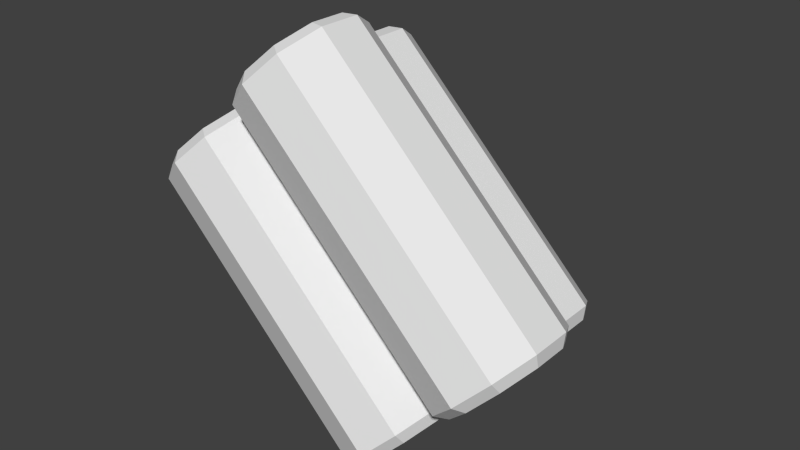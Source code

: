 # Source: wood_resource.blend  (saved by Blender 2.68.0; exported with 4.5.12 LTS)
import bpy
from mathutils import Matrix  # noqa: F401  (used for matrix-valued properties, if any)

bpy.ops.wm.read_factory_settings(use_empty=True)
scene = bpy.context.scene
scene.name = 'Scene'

# ---- collections
col_collection_1 = bpy.data.collections.new('Collection 1'); scene.collection.children.link(col_collection_1)

# ---- world
world_world = bpy.data.worlds.new('World'); scene.world = world_world
world_world.color = (0.05088, 0.05088, 0.05088)
world_world.use_sun_shadow = False
world_world.sun_shadow_jitter_overblur = 0.0
world_world.cycles.sampling_method = 'MANUAL'
world_world.cycles.sample_map_resolution = 256

# ---- meshes
me_cylinder = bpy.data.meshes.new('Cylinder')
me_cylinder.from_pydata([(0.06223, 0.189, -0.1612), (0.0693, 0.1785, -0.1683), (-0.1612, 0.189, 0.06223), (-0.1683, 0.1785, 0.0693), (0.03313, 0.1756, -0.1903), (0.04457, 0.1671, -0.193), (-0.1903, 0.1756, 0.03313), (-0.193, 0.1671, 0.04457), (0.01515, 0.1406, -0.2083), (0.02929, 0.1374, -0.2083), (-0.2083, 0.1406, 0.01515), (-0.2083, 0.1374, 0.02929), (0.01515, 0.09737, -0.2083), (0.02929, 0.1006, -0.2083), (-0.2083, 0.09737, 0.01515), (-0.2083, 0.1006, 0.02929), (0.03313, 0.06237, -0.1903), (0.04457, 0.07088, -0.193), (-0.1903, 0.06237, 0.03313), (-0.193, 0.07088, 0.04457), (0.06223, 0.049, -0.1612), (0.0693, 0.05951, -0.1683), (-0.1612, 0.049, 0.06223), (-0.1683, 0.05951, 0.0693), (0.09132, 0.06237, -0.1321), (0.09402, 0.07088, -0.1436), (-0.1321, 0.06237, 0.09132), (-0.1436, 0.07088, 0.09402), (0.1093, 0.09737, -0.1141), (0.1093, 0.1006, -0.1283), (-0.1141, 0.09737, 0.1093), (-0.1283, 0.1006, 0.1093), (0.1093, 0.1406, -0.1141), (0.1093, 0.1374, -0.1283), (-0.1141, 0.1406, 0.1093), (-0.1283, 0.1374, 0.1093), (0.09132, 0.1756, -0.1321), (0.09402, 0.1671, -0.1436), (-0.1321, 0.1756, 0.09132), (-0.1436, 0.1671, 0.09402), (0.01273, 0.07, -0.2107), (0.0198, 0.05949, -0.2178), (-0.2107, 0.07, 0.01273), (-0.2178, 0.05949, 0.0198), (-0.01637, 0.05663, -0.2398), (-0.004925, 0.04812, -0.2425), (-0.2398, 0.05663, -0.01637), (-0.2425, 0.04812, -0.004925), (-0.03435, 0.02163, -0.2578), (-0.0202, 0.01838, -0.2578), (-0.2578, 0.02163, -0.03435), (-0.2578, 0.01838, -0.0202), (-0.03435, -0.02163, -0.2578), (-0.0202, -0.01838, -0.2578), (-0.2578, -0.02163, -0.03435), (-0.2578, -0.01838, -0.0202), (-0.01637, -0.05663, -0.2398), (-0.004925, -0.04812, -0.2425), (-0.2398, -0.05663, -0.01637), (-0.2425, -0.04812, -0.004925), (0.01273, -0.07, -0.2107), (0.0198, -0.05949, -0.2178), (-0.2107, -0.07, 0.01273), (-0.2178, -0.05949, 0.0198), (0.04182, -0.05663, -0.1816), (0.04452, -0.04812, -0.1931), (-0.1816, -0.05663, 0.04182), (-0.1931, -0.04812, 0.04452), (0.0598, -0.02163, -0.1636), (0.0598, -0.01838, -0.1778), (-0.1636, -0.02163, 0.0598), (-0.1778, -0.01838, 0.0598), (0.0598, 0.02163, -0.1636), (0.0598, 0.01838, -0.1778), (-0.1636, 0.02163, 0.0598), (-0.1778, 0.01838, 0.0598), (0.04182, 0.05663, -0.1816), (0.04452, 0.04812, -0.1931), (-0.1816, 0.05663, 0.04182), (-0.1931, 0.04812, 0.04452), (0.1117, 0.07, -0.1117), (0.1188, 0.05949, -0.1188), (-0.1117, 0.07, 0.1117), (-0.1188, 0.05949, 0.1188), (0.08263, 0.05663, -0.1408), (0.09407, 0.04812, -0.1435), (-0.1408, 0.05663, 0.08263), (-0.1435, 0.04812, 0.09407), (0.06465, 0.02163, -0.1588), (0.07879, 0.01838, -0.1588), (-0.1588, 0.02163, 0.06465), (-0.1588, 0.01838, 0.07879), (0.06465, -0.02163, -0.1588), (0.07879, -0.01838, -0.1588), (-0.1588, -0.02163, 0.06465), (-0.1588, -0.01838, 0.07879), (0.08263, -0.05663, -0.1408), (0.09407, -0.04812, -0.1435), (-0.1408, -0.05663, 0.08263), (-0.1435, -0.04812, 0.09407), (0.1117, -0.07, -0.1117), (0.1188, -0.05949, -0.1188), (-0.1117, -0.07, 0.1117), (-0.1188, -0.05949, 0.1188), (0.1408, -0.05663, -0.08263), (0.1435, -0.04812, -0.09407), (-0.08263, -0.05663, 0.1408), (-0.09407, -0.04812, 0.1435), (0.1588, -0.02163, -0.06465), (0.1588, -0.01838, -0.07879), (-0.06465, -0.02163, 0.1588), (-0.07879, -0.01838, 0.1588), (0.1588, 0.02163, -0.06465), (0.1588, 0.01838, -0.07879), (-0.06465, 0.02163, 0.1588), (-0.07879, 0.01838, 0.1588), (0.1408, 0.05663, -0.08263), (0.1435, 0.04812, -0.09407), (-0.08263, 0.05663, 0.1408), (-0.09407, 0.04812, 0.1435)], [], [(36, 0, 2, 38), (8, 12, 14, 10), (12, 16, 18, 14), (16, 20, 22, 18), (20, 24, 26, 22), (24, 28, 30, 26), (28, 32, 34, 30), (32, 36, 38, 34), (4, 8, 10, 6), (1, 37, 33, 29, 25, 21, 17, 13, 9, 5), (40, 44, 46, 42), (7, 11, 15, 19, 23, 27, 31, 35, 39, 3), (76, 40, 42, 78), (48, 52, 54, 50), (52, 56, 58, 54), (56, 60, 62, 58), (60, 64, 66, 62), (64, 68, 70, 66), (68, 72, 74, 70), (72, 76, 78, 74), (44, 48, 50, 46), (41, 77, 73, 69, 65, 61, 57, 53, 49, 45), (80, 84, 86, 82), (47, 51, 55, 59, 63, 67, 71, 75, 79, 43), (116, 80, 82, 118), (88, 92, 94, 90), (92, 96, 98, 94), (96, 100, 102, 98), (100, 104, 106, 102), (104, 108, 110, 106), (108, 112, 114, 110), (112, 116, 118, 114), (84, 88, 90, 86), (81, 117, 113, 109, 105, 101, 97, 93, 89, 85), (87, 91, 95, 99, 103, 107, 111, 115, 119, 83), (1, 5, 4, 0), (7, 3, 2, 6), (5, 9, 8, 4), (11, 7, 6, 10), (9, 13, 12, 8), (15, 11, 10, 14), (13, 17, 16, 12), (19, 15, 14, 18), (17, 21, 20, 16), (23, 19, 18, 22), (21, 25, 24, 20), (27, 23, 22, 26), (25, 29, 28, 24), (31, 27, 26, 30), (29, 33, 32, 28), (35, 31, 30, 34), (33, 37, 36, 32), (39, 35, 34, 38), (37, 1, 0, 36), (3, 39, 38, 2), (41, 45, 44, 40), (47, 43, 42, 46), (45, 49, 48, 44), (51, 47, 46, 50), (49, 53, 52, 48), (55, 51, 50, 54), (53, 57, 56, 52), (59, 55, 54, 58), (57, 61, 60, 56), (63, 59, 58, 62), (61, 65, 64, 60), (67, 63, 62, 66), (65, 69, 68, 64), (71, 67, 66, 70), (69, 73, 72, 68), (75, 71, 70, 74), (73, 77, 76, 72), (79, 75, 74, 78), (77, 41, 40, 76), (43, 79, 78, 42), (81, 85, 84, 80), (87, 83, 82, 86), (85, 89, 88, 84), (91, 87, 86, 90), (89, 93, 92, 88), (95, 91, 90, 94), (93, 97, 96, 92), (99, 95, 94, 98), (97, 101, 100, 96), (103, 99, 98, 102), (101, 105, 104, 100), (107, 103, 102, 106), (105, 109, 108, 104), (111, 107, 106, 110), (109, 113, 112, 108), (115, 111, 110, 114), (113, 117, 116, 112), (119, 115, 114, 118), (117, 81, 80, 116), (83, 119, 118, 82), (0, 4, 6, 2)])
_uv = me_cylinder.uv_layers.new(name='UVMap')
_uv.uv.foreach_set('vector', [0.249, 0.02409, 0.2573, 0.02336, 0.2626, 0.08372, 0.2543, 0.08445, 0.1403, 0.03378, 0.1486, 0.03302, 0.1541, 0.09336, 0.1459, 0.09412, 0.2212, 0.08741, 0.2294, 0.08668, 0.2348, 0.147, 0.2265, 0.1478, 0.268, 0.1441, 0.2597, 0.1448, 0.2543, 0.08446, 0.2626, 0.08372, 0.2182, 0.1485, 0.2099, 0.1492, 0.2045, 0.08889, 0.2128, 0.08815, 0.2158, 0.02705, 0.2241, 0.02632, 0.2294, 0.08667, 0.2211, 0.0874, 0.1741, 0.03078, 0.1824, 0.03002, 0.1879, 0.09036, 0.1797, 0.09112, 0.1909, 0.02927, 0.1991, 0.02853, 0.2045, 0.08888, 0.1963, 0.08962, 0.2324, 0.02558, 0.2406, 0.02484, 0.246, 0.08519, 0.2378, 0.08593, 0.1605, 0.1559, 0.1651, 0.1612, 0.1657, 0.1682, 0.1621, 0.1742, 0.1556, 0.177, 0.1487, 0.1754, 0.1441, 0.1701, 0.1435, 0.1631, 0.1471, 0.157, 0.1536, 0.1543, 0.1963, 0.08962, 0.2045, 0.08889, 0.2099, 0.1492, 0.2016, 0.15, 0.2734, 0.08276, 0.2803, 0.08433, 0.2849, 0.08964, 0.2856, 0.09666, 0.282, 0.1027, 0.2755, 0.1055, 0.2686, 0.1039, 0.264, 0.0986, 0.2633, 0.09158, 0.267, 0.08553, 0.154, 0.0934, 0.1623, 0.09267, 0.1676, 0.153, 0.1594, 0.1538, 0.1319, 0.03454, 0.1401, 0.03378, 0.1457, 0.09411, 0.1374, 0.09487, 0.2241, 0.02631, 0.2324, 0.02558, 0.2377, 0.08594, 0.2294, 0.08667, 0.185, 0.1515, 0.1767, 0.1522, 0.1713, 0.09186, 0.1796, 0.09112, 0.1933, 0.1507, 0.185, 0.1515, 0.1796, 0.09112, 0.1879, 0.09039, 0.2129, 0.08814, 0.2211, 0.08741, 0.2265, 0.1478, 0.2182, 0.1485, 0.1657, 0.03153, 0.1739, 0.03077, 0.1795, 0.09111, 0.1712, 0.09187, 0.1826, 0.03001, 0.1908, 0.02927, 0.1962, 0.08962, 0.188, 0.09036, 0.2377, 0.08594, 0.246, 0.0852, 0.2514, 0.1455, 0.2431, 0.1463, 0.279, 0.1638, 0.2725, 0.1666, 0.2657, 0.165, 0.261, 0.1597, 0.2604, 0.1527, 0.264, 0.1466, 0.2705, 0.1439, 0.2774, 0.1454, 0.282, 0.1507, 0.2826, 0.1578, 0.188, 0.09036, 0.1962, 0.08963, 0.2016, 0.15, 0.1933, 0.1507, 0.1792, 0.152, 0.1861, 0.1536, 0.1907, 0.1589, 0.1914, 0.1659, 0.1877, 0.1719, 0.1813, 0.1747, 0.1744, 0.1731, 0.1697, 0.1678, 0.1691, 0.1608, 0.1727, 0.1548, 0.1457, 0.09414, 0.154, 0.09341, 0.1593, 0.1538, 0.1511, 0.1545, 0.1488, 0.03303, 0.157, 0.03227, 0.1626, 0.09261, 0.1543, 0.09337, 0.2407, 0.02483, 0.249, 0.0241, 0.2543, 0.08446, 0.246, 0.08519, 0.1511, 0.1545, 0.1428, 0.1552, 0.1374, 0.09488, 0.1457, 0.09414, 0.1767, 0.1522, 0.1685, 0.153, 0.1631, 0.0926, 0.1713, 0.09186, 0.2075, 0.02778, 0.2158, 0.02705, 0.2211, 0.08741, 0.2128, 0.08814, 0.1572, 0.03228, 0.1655, 0.03152, 0.171, 0.09186, 0.1628, 0.09262, 0.1992, 0.02853, 0.2074, 0.02779, 0.2128, 0.08814, 0.2046, 0.08888, 0.2294, 0.08668, 0.2377, 0.08594, 0.2431, 0.1463, 0.2348, 0.147, 0.2126, 0.1697, 0.2061, 0.1725, 0.1993, 0.1709, 0.1946, 0.1656, 0.194, 0.1586, 0.1976, 0.1525, 0.2041, 0.1498, 0.211, 0.1513, 0.2156, 0.1566, 0.2162, 0.1637, 0.2373, 0.1468, 0.2442, 0.1484, 0.2488, 0.1537, 0.2494, 0.1607, 0.2458, 0.1668, 0.2393, 0.1695, 0.2325, 0.168, 0.2278, 0.1626, 0.2272, 0.1556, 0.2308, 0.1496, 0.2643, 0.06913, 0.2609, 0.06371, 0.2629, 0.06189, 0.2669, 0.06827, 0.2499, 0.1659, 0.2523, 0.1599, 0.2551, 0.1603, 0.2523, 0.1673, 0.2763, 0.02942, 0.2769, 0.03644, 0.2743, 0.03731, 0.2735, 0.02904, 0.27, 0.1351, 0.2722, 0.1418, 0.2698, 0.1432, 0.2672, 0.1354, 0.2761, 0.1071, 0.2737, 0.113, 0.2709, 0.1126, 0.2738, 0.1056, 0.271, 0.1288, 0.27, 0.1351, 0.2672, 0.1354, 0.2684, 0.1279, 0.2737, 0.113, 0.2743, 0.12, 0.2716, 0.1209, 0.2709, 0.1126, 0.2836, 0.1508, 0.2814, 0.1441, 0.2838, 0.1427, 0.2864, 0.1506, 0.2743, 0.12, 0.2777, 0.1254, 0.2757, 0.1273, 0.2716, 0.1209, 0.2826, 0.1571, 0.2836, 0.1508, 0.2864, 0.1506, 0.2852, 0.158, 0.2767, 0.1284, 0.2757, 0.1354, 0.273, 0.1356, 0.2741, 0.1274, 0.2756, 0.06813, 0.2722, 0.0627, 0.2742, 0.06089, 0.2782, 0.06727, 0.2757, 0.1354, 0.2779, 0.1414, 0.2755, 0.1427, 0.273, 0.1356, 0.2762, 0.07515, 0.2756, 0.06813, 0.2782, 0.06727, 0.2789, 0.07553, 0.1671, 0.1537, 0.1678, 0.1607, 0.1651, 0.1616, 0.1644, 0.1533, 0.2738, 0.08109, 0.2762, 0.07515, 0.2789, 0.07553, 0.2761, 0.08252, 0.2625, 0.08209, 0.2649, 0.07615, 0.2677, 0.07653, 0.2649, 0.08352, 0.2517, 0.1529, 0.2483, 0.1475, 0.2503, 0.1457, 0.2543, 0.152, 0.2649, 0.07615, 0.2643, 0.06913, 0.2669, 0.06827, 0.2677, 0.07653, 0.2523, 0.1599, 0.2517, 0.1529, 0.2543, 0.152, 0.2551, 0.1603, 0.2608, 0.0304, 0.2574, 0.02499, 0.2595, 0.02316, 0.2635, 0.02954, 0.2227, 0.1683, 0.2251, 0.1623, 0.2278, 0.1627, 0.225, 0.1697, 0.2854, 0.1586, 0.2861, 0.1656, 0.2834, 0.1665, 0.2827, 0.1582, 0.2628, 0.05379, 0.2649, 0.06049, 0.2626, 0.06192, 0.26, 0.05403, 0.2687, 0.02398, 0.2663, 0.02992, 0.2635, 0.02954, 0.2664, 0.02255, 0.2638, 0.04746, 0.2628, 0.05379, 0.26, 0.05403, 0.2612, 0.04658, 0.2663, 0.02992, 0.2669, 0.03694, 0.2642, 0.0378, 0.2635, 0.02954, 0.2708, 0.03027, 0.2687, 0.02357, 0.271, 0.02213, 0.2736, 0.03002, 0.2669, 0.03694, 0.2703, 0.04237, 0.2683, 0.04419, 0.2642, 0.0378, 0.2698, 0.0366, 0.2708, 0.03027, 0.2736, 0.03002, 0.2724, 0.03747, 0.221, 0.1495, 0.22, 0.1565, 0.2172, 0.1567, 0.2184, 0.1485, 0.2736, 0.0465, 0.2702, 0.04107, 0.2723, 0.03925, 0.2763, 0.04564, 0.22, 0.1565, 0.2221, 0.1625, 0.2197, 0.1638, 0.2172, 0.1567, 0.2743, 0.05352, 0.2736, 0.0465, 0.2763, 0.04564, 0.277, 0.0539, 0.1907, 0.1587, 0.1901, 0.1516, 0.1928, 0.1508, 0.1935, 0.1591, 0.2718, 0.05946, 0.2743, 0.05352, 0.277, 0.0539, 0.2742, 0.06089, 0.2591, 0.04337, 0.2615, 0.03742, 0.2642, 0.0378, 0.2614, 0.04479, 0.2244, 0.1553, 0.221, 0.1499, 0.2231, 0.1481, 0.2271, 0.1545, 0.2615, 0.03742, 0.2608, 0.0304, 0.2635, 0.02954, 0.2642, 0.0378, 0.2251, 0.1623, 0.2244, 0.1553, 0.2271, 0.1545, 0.2278, 0.1627, 0.2788, 0.1343, 0.2767, 0.1283, 0.2791, 0.127, 0.2816, 0.1341, 0.2559, 0.1653, 0.2583, 0.1594, 0.261, 0.1598, 0.2582, 0.1668, 0.1679, 0.162, 0.1685, 0.169, 0.1659, 0.1698, 0.1651, 0.1616, 0.2671, 0.0534, 0.2693, 0.0601, 0.2669, 0.06153, 0.2643, 0.05364, 0.2721, 0.06271, 0.2697, 0.06865, 0.267, 0.06826, 0.2698, 0.06128, 0.2681, 0.04707, 0.2671, 0.0534, 0.2643, 0.05364, 0.2656, 0.0462, 0.2697, 0.06865, 0.2703, 0.07567, 0.2677, 0.07653, 0.267, 0.06826, 0.2832, 0.1347, 0.281, 0.128, 0.2834, 0.1266, 0.286, 0.1345, 0.2703, 0.07567, 0.2737, 0.0811, 0.2717, 0.08291, 0.2677, 0.07653, 0.2822, 0.141, 0.2832, 0.1347, 0.286, 0.1345, 0.2848, 0.1419, 0.1935, 0.1597, 0.1942, 0.1667, 0.1915, 0.1676, 0.1908, 0.1593, 0.2795, 0.1125, 0.2761, 0.1071, 0.2782, 0.1052, 0.2822, 0.1116, 0.2704, 0.1076, 0.268, 0.1135, 0.2653, 0.1131, 0.2681, 0.1061, 0.2802, 0.1195, 0.2795, 0.1125, 0.2822, 0.1116, 0.2829, 0.1199, 0.268, 0.1135, 0.2687, 0.1205, 0.266, 0.1214, 0.2653, 0.1131, 0.2777, 0.1254, 0.2802, 0.1195, 0.2829, 0.1199, 0.2801, 0.1269, 0.2687, 0.1205, 0.2721, 0.1259, 0.2701, 0.1278, 0.266, 0.1214, 0.2576, 0.1524, 0.2542, 0.1469, 0.2563, 0.1451, 0.2603, 0.1515, 0.2778, 0.1413, 0.2788, 0.1343, 0.2816, 0.1341, 0.2804, 0.1423, 0.2583, 0.1594, 0.2576, 0.1524, 0.2603, 0.1515, 0.261, 0.1598, 0.2461, 0.08519, 0.2543, 0.08446, 0.2597, 0.1448, 0.2514, 0.1455])
me_cylinder.use_remesh_preserve_volume = False
me_cylinder.use_remesh_preserve_attributes = False
me_cylinder.use_mirror_vertex_groups = False
me_cylinder.update()

# ---- objects
ob_cylinder = bpy.data.objects.new('Cylinder', me_cylinder)

# ---- transforms, parenting, visibility, modifiers, constraints
ob_cylinder.location = (0.05, -0.065, 0.0)
ob_cylinder.lineart.crease_threshold = 0.0

# ---- collection membership
col_collection_1.objects.link(ob_cylinder)

# ---- scene / render settings (as saved in the file)
scene.frame_start = 1; scene.frame_end = 250; scene.frame_set(1)
scene.render.engine = 'BLENDER_EEVEE_NEXT'
scene.render.image_settings.color_mode = 'RGB'
scene.render.image_settings.compression = 90
scene.render.resolution_percentage = 50
scene.render.dither_intensity = 0.0
scene.cycles.use_denoising = False
scene.cycles.samples = 10
scene.cycles.sampling_pattern = 'TABULATED_SOBOL'
scene.cycles.light_sampling_threshold = 0.0
scene.cycles.use_adaptive_sampling = False
scene.cycles.use_light_tree = False
scene.cycles.blur_glossy = 0.0
scene.cycles.volume_bounces = 1
scene.cycles.pixel_filter_type = 'GAUSSIAN'
scene.cycles.sample_clamp_indirect = 0.0
scene.view_settings.view_transform = 'Standard'
bpy.context.view_layer.update()

# ---- added for rendering (the .blend has no active camera and no usable light): camera, sun
cam_auto = bpy.data.cameras.new('AutoCamera')
cam_auto.lens = 50.0
cam_auto.sensor_width = 36.0
cam_auto.clip_end = 1000.0
ob_auto_camera = bpy.data.objects.new('AutoCamera', cam_auto)
scene.collection.objects.link(ob_auto_camera)
ob_auto_camera.location = (0.595945, -0.720031, 0.426856)
ob_auto_camera.rotation_euler = (1.09748, -7.21219e-08, 0.694738)
scene.camera = ob_auto_camera
light_auto_sun = bpy.data.lights.new('AutoSun', 'SUN')
light_auto_sun.energy = 3.0
light_auto_sun.angle = 0.0523599
ob_auto_sun = bpy.data.objects.new('AutoSun', light_auto_sun)
scene.collection.objects.link(ob_auto_sun)
ob_auto_sun.rotation_euler = (0.872665, 0.174533, 0.523599)
bpy.context.view_layer.update()
